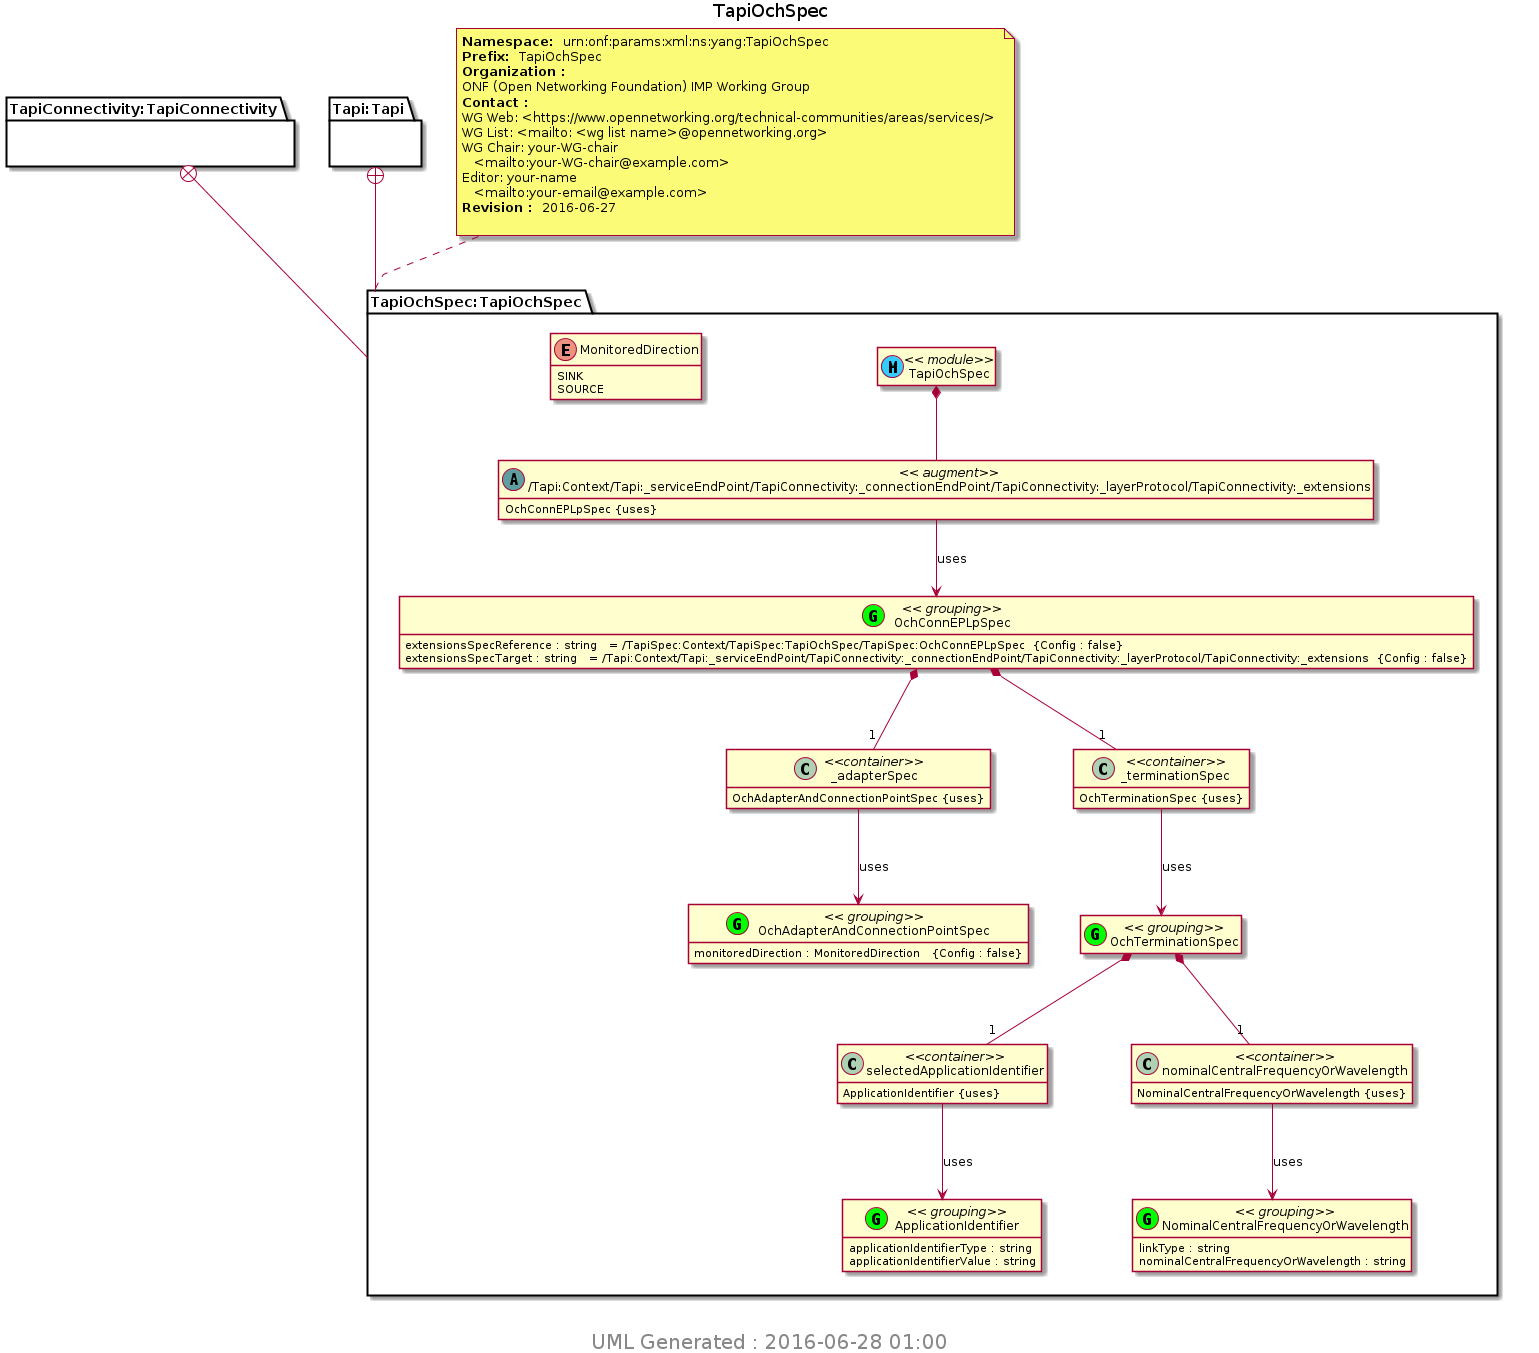

The diagram above was rendered by PlantUML. Its source (embedded in the PNG):
@startuml img/TapiOchSpec.png 
hide empty fields 
hide empty methods 
hide <<case>> circle
hide <<augment>> circle
hide <<choice>> circle
hide <<leafref>> stereotype
hide <<leafref>> circle
page 1x1 
Title TapiOchSpec 
package "TapiConnectivity:TapiConnectivity" as TapiConnectivity_TapiConnectivity { 
} 
package "Tapi:Tapi" as Tapi_Tapi { 
} 
note top of TapiOchSpec_TapiOchSpec : <b>Namespace: </b> urn:onf:params:xml:ns:yang:TapiOchSpec \n<b>Prefix: </b> TapiOchSpec \n<b>Organization : </b>\nONF (Open Networking Foundation) IMP Working Group \n<b>Contact : </b>\nWG Web: <https://www.opennetworking.org/technical-communities/areas/services/> \nWG List: <mailto: <wg list name>@opennetworking.org> \nWG Chair: your-WG-chair \n   <mailto:your-WG-chair@example.com> \nEditor: your-name \n   <mailto:your-email@example.com> \n<b>Revision : </b> 2016-06-27 \n
package "TapiOchSpec:TapiOchSpec" as TapiOchSpec_TapiOchSpec { 
TapiConnectivity_TapiConnectivity +-- TapiOchSpec_TapiOchSpec
Tapi_Tapi +-- TapiOchSpec_TapiOchSpec
class "TapiOchSpec" as TapiOchSpec << (M, #33CCFF) module>> 
class "/Tapi:Context/Tapi:_serviceEndPoint/TapiConnectivity:_connectionEndPoint/TapiConnectivity:_layerProtocol/TapiConnectivity:_extensions" as Tapi_Context_Tapi__serviceEndPoint_TapiConnectivity__connectionEndPoint_TapiConnectivity__layerProtocol_TapiConnectivity__extensions << (A,CadetBlue) augment>>
TapiOchSpec *--  Tapi_Context_Tapi__serviceEndPoint_TapiConnectivity__connectionEndPoint_TapiConnectivity__layerProtocol_TapiConnectivity__extensions 
Tapi_Context_Tapi__serviceEndPoint_TapiConnectivity__connectionEndPoint_TapiConnectivity__layerProtocol_TapiConnectivity__extensions : OchConnEPLpSpec {uses} 
class "OchAdapterAndConnectionPointSpec" as TapiOchSpec_I_OchAdapterAndConnectionPointSpec_grouping <<(G,Lime) grouping>> 
TapiOchSpec_I_OchAdapterAndConnectionPointSpec_grouping : monitoredDirection : MonitoredDirection   {Config : false}
class "OchConnEPLpSpec" as TapiOchSpec_I_OchConnEPLpSpec_grouping <<(G,Lime) grouping>> 
class "_adapterSpec" as  TapiOchSpec_I_OchConnEPLpSpec_I__adapterSpec <<container>> 
TapiOchSpec_I_OchConnEPLpSpec_grouping *-- "1" TapiOchSpec_I_OchConnEPLpSpec_I__adapterSpec 
TapiOchSpec_I_OchConnEPLpSpec_I__adapterSpec : OchAdapterAndConnectionPointSpec {uses} 
class "_terminationSpec" as  TapiOchSpec_I_OchConnEPLpSpec_I__terminationSpec <<container>> 
TapiOchSpec_I_OchConnEPLpSpec_grouping *-- "1" TapiOchSpec_I_OchConnEPLpSpec_I__terminationSpec 
TapiOchSpec_I_OchConnEPLpSpec_I__terminationSpec : OchTerminationSpec {uses} 
TapiOchSpec_I_OchConnEPLpSpec_grouping : extensionsSpecReference : string   = /TapiSpec:Context/TapiSpec:TapiOchSpec/TapiSpec:OchConnEPLpSpec  {Config : false}
TapiOchSpec_I_OchConnEPLpSpec_grouping : extensionsSpecTarget : string   = /Tapi:Context/Tapi:_serviceEndPoint/TapiConnectivity:_connectionEndPoint/TapiConnectivity:_layerProtocol/TapiConnectivity:_extensions  {Config : false}
class "OchTerminationSpec" as TapiOchSpec_I_OchTerminationSpec_grouping <<(G,Lime) grouping>> 
class "selectedApplicationIdentifier" as  TapiOchSpec_I_OchTerminationSpec_I_selectedApplicationIdentifier <<container>> 
TapiOchSpec_I_OchTerminationSpec_grouping *-- "1" TapiOchSpec_I_OchTerminationSpec_I_selectedApplicationIdentifier 
TapiOchSpec_I_OchTerminationSpec_I_selectedApplicationIdentifier : ApplicationIdentifier {uses} 
class "nominalCentralFrequencyOrWavelength" as  TapiOchSpec_I_OchTerminationSpec_I_nominalCentralFrequencyOrWavelength <<container>> 
TapiOchSpec_I_OchTerminationSpec_grouping *-- "1" TapiOchSpec_I_OchTerminationSpec_I_nominalCentralFrequencyOrWavelength 
TapiOchSpec_I_OchTerminationSpec_I_nominalCentralFrequencyOrWavelength : NominalCentralFrequencyOrWavelength {uses} 
class "ApplicationIdentifier" as TapiOchSpec_I_ApplicationIdentifier_grouping <<(G,Lime) grouping>> 
TapiOchSpec_I_ApplicationIdentifier_grouping : applicationIdentifierType : string  
TapiOchSpec_I_ApplicationIdentifier_grouping : applicationIdentifierValue : string  
enum "MonitoredDirection" as TapiOchSpec_I_MonitoredDirection {
SINK
SOURCE
}
class "NominalCentralFrequencyOrWavelength" as TapiOchSpec_I_NominalCentralFrequencyOrWavelength_grouping <<(G,Lime) grouping>> 
TapiOchSpec_I_NominalCentralFrequencyOrWavelength_grouping : linkType : string  
TapiOchSpec_I_NominalCentralFrequencyOrWavelength_grouping : nominalCentralFrequencyOrWavelength : string  
} 

Tapi_Context_Tapi__serviceEndPoint_TapiConnectivity__connectionEndPoint_TapiConnectivity__layerProtocol_TapiConnectivity__extensions --> TapiOchSpec_I_OchConnEPLpSpec_grouping : uses 
TapiOchSpec_I_OchConnEPLpSpec_I__adapterSpec --> TapiOchSpec_I_OchAdapterAndConnectionPointSpec_grouping : uses 
TapiOchSpec_I_OchConnEPLpSpec_I__terminationSpec --> TapiOchSpec_I_OchTerminationSpec_grouping : uses 
TapiOchSpec_I_OchTerminationSpec_I_selectedApplicationIdentifier --> TapiOchSpec_I_ApplicationIdentifier_grouping : uses 
TapiOchSpec_I_OchTerminationSpec_I_nominalCentralFrequencyOrWavelength --> TapiOchSpec_I_NominalCentralFrequencyOrWavelength_grouping : uses 
center footer
 <size:20> UML Generated : 2016-06-28 01:00 </size>
 endfooter 
@enduml